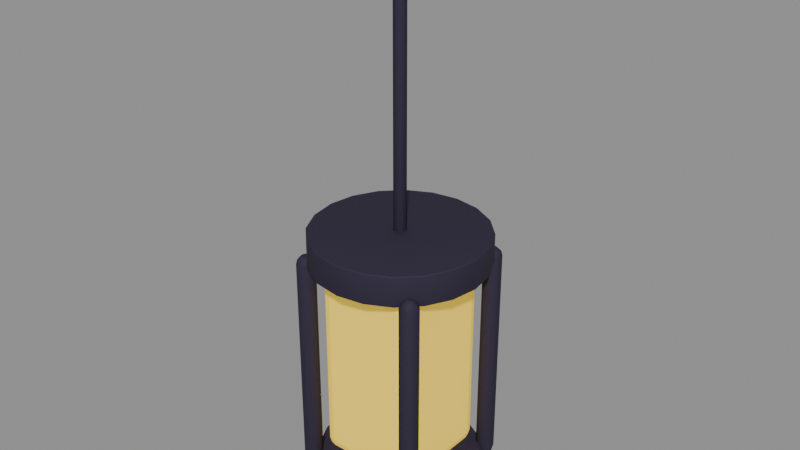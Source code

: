 # Source: lantern.blend  (saved by Blender 5.1.30; exported with 4.5.12 LTS)
import bpy
from mathutils import Matrix  # noqa: F401  (used for matrix-valued properties, if any)

bpy.ops.wm.read_factory_settings(use_empty=True)
scene = bpy.context.scene
scene.name = 'Scene'

# ---- materials (node trees are filled in below, after node groups)
mat_ink = bpy.data.materials.new('ink')
mat_ink.diffuse_color = (0.02956, 0.02315, 0.04667, 1.0)
mat_yellow = bpy.data.materials.new('yellow')
mat_yellow.diffuse_color = (0.9301, 0.6514, 0.06848, 1.0)

# ---- material node trees
mat_ink.use_nodes = True; mat_ink.node_tree.nodes.clear()
_N = mat_ink.node_tree.nodes; _L = mat_ink.node_tree.links
n0 = _N.new('ShaderNodeBsdfPrincipled'); n0.name = 'Principled BSDF'; n0.location = (-200, 100)
n0.inputs[0].default_value = (0.02956, 0.02315, 0.04667, 1.0)
n0.inputs[2].default_value = 0.77
n0.inputs[13].default_value = 0.25
n1 = _N.new('ShaderNodeOutputMaterial'); n1.name = 'Material Output'; n1.location = (200, 100)
_L.new(n0.outputs[0], n1.inputs[0])
n1.is_active_output = True
mat_yellow.use_nodes = True; mat_yellow.node_tree.nodes.clear()
_N = mat_yellow.node_tree.nodes; _L = mat_yellow.node_tree.links
n0 = _N.new('ShaderNodeBsdfPrincipled'); n0.name = 'Principled BSDF'; n0.location = (-200, 100)
n0.inputs[0].default_value = (0.9301, 0.6514, 0.06848, 1.0)
n0.inputs[2].default_value = 0.77
n0.inputs[13].default_value = 0.25
n0.inputs[27].default_value = (0.9301, 0.6514, 0.06848, 1.0)
n0.inputs[28].default_value = 0.45
n1 = _N.new('ShaderNodeOutputMaterial'); n1.name = 'Material Output'; n1.location = (200, 100)
_L.new(n0.outputs[0], n1.inputs[0])
n1.is_active_output = True

# ---- meshes
me_lower_cap = bpy.data.meshes.new('Lower_cap')
me_lower_cap.from_pydata([(0.0, 0.16, -0.035), (0.0, 0.16, 0.035), (0.04944, 0.1522, -0.035), (0.04944, 0.1522, 0.035), (0.09405, 0.1294, -0.035), (0.09405, 0.1294, 0.035), (0.1294, 0.09405, -0.035), (0.1294, 0.09405, 0.035), (0.1522, 0.04944, -0.035), (0.1522, 0.04944, 0.035), (0.16, 0.0, -0.035), (0.16, 0.0, 0.035), (0.1522, -0.04944, -0.035), (0.1522, -0.04944, 0.035), (0.1294, -0.09405, -0.035), (0.1294, -0.09405, 0.035), (0.09405, -0.1294, -0.035), (0.09405, -0.1294, 0.035), (0.04944, -0.1522, -0.035), (0.04944, -0.1522, 0.035), (0.0, -0.16, -0.035), (0.0, -0.16, 0.035), (-0.04944, -0.1522, -0.035), (-0.04944, -0.1522, 0.035), (-0.09405, -0.1294, -0.035), (-0.09405, -0.1294, 0.035), (-0.1294, -0.09405, -0.035), (-0.1294, -0.09405, 0.035), (-0.1522, -0.04944, -0.035), (-0.1522, -0.04944, 0.035), (-0.16, 0.0, -0.035), (-0.16, 0.0, 0.035), (-0.1522, 0.04944, -0.035), (-0.1522, 0.04944, 0.035), (-0.1294, 0.09405, -0.035), (-0.1294, 0.09405, 0.035), (-0.09405, 0.1294, -0.035), (-0.09405, 0.1294, 0.035), (-0.04944, 0.1522, -0.035), (-0.04944, 0.1522, 0.035)], [], [(0, 1, 3, 2), (2, 3, 5, 4), (4, 5, 7, 6), (6, 7, 9, 8), (8, 9, 11, 10), (10, 11, 13, 12), (12, 13, 15, 14), (14, 15, 17, 16), (16, 17, 19, 18), (18, 19, 21, 20), (20, 21, 23, 22), (22, 23, 25, 24), (24, 25, 27, 26), (26, 27, 29, 28), (28, 29, 31, 30), (30, 31, 33, 32), (32, 33, 35, 34), (34, 35, 37, 36), (3, 1, 39, 37, 35, 33, 31, 29, 27, 25, 23, 21, 19, 17, 15, 13, 11, 9, 7, 5), (36, 37, 39, 38), (38, 39, 1, 0), (0, 2, 4, 6, 8, 10, 12, 14, 16, 18, 20, 22, 24, 26, 28, 30, 32, 34, 36, 38)])
me_lower_cap.polygons.foreach_set('use_smooth', [True] * 22)
me_lower_cap.materials.append(mat_ink)
me_lower_cap.update()
me_upper_cap = bpy.data.meshes.new('Upper_cap')
me_upper_cap.from_pydata([(0.0, 0.17, -0.03), (0.0, 0.17, 0.03), (0.05253, 0.1617, -0.03), (0.05253, 0.1617, 0.03), (0.09992, 0.1375, -0.03), (0.09992, 0.1375, 0.03), (0.1375, 0.09992, -0.03), (0.1375, 0.09992, 0.03), (0.1617, 0.05253, -0.03), (0.1617, 0.05253, 0.03), (0.17, 0.0, -0.03), (0.17, 0.0, 0.03), (0.1617, -0.05253, -0.03), (0.1617, -0.05253, 0.03), (0.1375, -0.09992, -0.03), (0.1375, -0.09992, 0.03), (0.09992, -0.1375, -0.03), (0.09992, -0.1375, 0.03), (0.05253, -0.1617, -0.03), (0.05253, -0.1617, 0.03), (0.0, -0.17, -0.03), (0.0, -0.17, 0.03), (-0.05253, -0.1617, -0.03), (-0.05253, -0.1617, 0.03), (-0.09992, -0.1375, -0.03), (-0.09992, -0.1375, 0.03), (-0.1375, -0.09992, -0.03), (-0.1375, -0.09992, 0.03), (-0.1617, -0.05253, -0.03), (-0.1617, -0.05253, 0.03), (-0.17, 0.0, -0.03), (-0.17, 0.0, 0.03), (-0.1617, 0.05253, -0.03), (-0.1617, 0.05253, 0.03), (-0.1375, 0.09992, -0.03), (-0.1375, 0.09992, 0.03), (-0.09992, 0.1375, -0.03), (-0.09992, 0.1375, 0.03), (-0.05253, 0.1617, -0.03), (-0.05253, 0.1617, 0.03)], [], [(0, 1, 3, 2), (2, 3, 5, 4), (4, 5, 7, 6), (6, 7, 9, 8), (8, 9, 11, 10), (10, 11, 13, 12), (12, 13, 15, 14), (14, 15, 17, 16), (16, 17, 19, 18), (18, 19, 21, 20), (20, 21, 23, 22), (22, 23, 25, 24), (24, 25, 27, 26), (26, 27, 29, 28), (28, 29, 31, 30), (30, 31, 33, 32), (32, 33, 35, 34), (34, 35, 37, 36), (3, 1, 39, 37, 35, 33, 31, 29, 27, 25, 23, 21, 19, 17, 15, 13, 11, 9, 7, 5), (36, 37, 39, 38), (38, 39, 1, 0), (0, 2, 4, 6, 8, 10, 12, 14, 16, 18, 20, 22, 24, 26, 28, 30, 32, 34, 36, 38)])
me_upper_cap.polygons.foreach_set('use_smooth', [True] * 22)
me_upper_cap.materials.append(mat_ink)
me_upper_cap.update()
me_cage = bpy.data.meshes.new('Cage')
me_cage.from_pydata([(-0.111, 0.12, 0.04441), (-0.1136, 0.1264, 0.04441), (-0.12, 0.129, 0.04441), (-0.1264, 0.1264, 0.04441), (-0.129, 0.12, 0.04441), (-0.1264, 0.1136, 0.04441), (-0.12, 0.111, 0.04441), (-0.1136, 0.1136, 0.04441), (-0.1044, 0.12, 0.051), (-0.109, 0.131, 0.051), (-0.12, 0.1356, 0.051), (-0.131, 0.131, 0.051), (-0.1356, 0.12, 0.051), (-0.131, 0.109, 0.051), (-0.12, 0.1044, 0.051), (-0.109, 0.109, 0.051), (-0.102, 0.12, 0.06), (-0.1073, 0.1327, 0.06), (-0.12, 0.138, 0.06), (-0.1327, 0.1327, 0.06), (-0.138, 0.12, 0.06), (-0.1327, 0.1073, 0.06), (-0.12, 0.102, 0.06), (-0.1073, 0.1073, 0.06), (-0.102, 0.12, 0.49), (-0.1073, 0.1327, 0.49), (-0.12, 0.138, 0.49), (-0.1327, 0.1327, 0.49), (-0.138, 0.12, 0.49), (-0.1327, 0.1073, 0.49), (-0.12, 0.102, 0.49), (-0.1073, 0.1073, 0.49), (-0.1044, 0.12, 0.499), (-0.109, 0.131, 0.499), (-0.12, 0.1356, 0.499), (-0.131, 0.131, 0.499), (-0.1356, 0.12, 0.499), (-0.131, 0.109, 0.499), (-0.12, 0.1044, 0.499), (-0.109, 0.109, 0.499), (-0.111, 0.12, 0.5056), (-0.1136, 0.1264, 0.5056), (-0.12, 0.129, 0.5056), (-0.1264, 0.1264, 0.5056), (-0.129, 0.12, 0.5056), (-0.1264, 0.1136, 0.5056), (-0.12, 0.111, 0.5056), (-0.1136, 0.1136, 0.5056), (-0.12, 0.12, 0.042), (-0.12, 0.12, 0.508)], [], [(0, 1, 9, 8), (1, 2, 10, 9), (2, 3, 11, 10), (3, 4, 12, 11), (4, 5, 13, 12), (5, 6, 14, 13), (6, 7, 15, 14), (7, 0, 8, 15), (8, 9, 17, 16), (9, 10, 18, 17), (10, 11, 19, 18), (11, 12, 20, 19), (12, 13, 21, 20), (13, 14, 22, 21), (14, 15, 23, 22), (15, 8, 16, 23), (16, 17, 25, 24), (17, 18, 26, 25), (18, 19, 27, 26), (19, 20, 28, 27), (20, 21, 29, 28), (21, 22, 30, 29), (22, 23, 31, 30), (23, 16, 24, 31), (24, 25, 33, 32), (25, 26, 34, 33), (26, 27, 35, 34), (27, 28, 36, 35), (28, 29, 37, 36), (29, 30, 38, 37), (30, 31, 39, 38), (31, 24, 32, 39), (32, 33, 41, 40), (33, 34, 42, 41), (34, 35, 43, 42), (35, 36, 44, 43), (36, 37, 45, 44), (37, 38, 46, 45), (38, 39, 47, 46), (39, 32, 40, 47), (1, 0, 48), (2, 1, 48), (3, 2, 48), (4, 3, 48), (5, 4, 48), (6, 5, 48), (7, 6, 48), (0, 7, 48), (40, 41, 49), (41, 42, 49), (42, 43, 49), (43, 44, 49), (44, 45, 49), (45, 46, 49), (46, 47, 49), (47, 40, 49)])
me_cage.polygons.foreach_set('use_smooth', [True] * 56)
me_cage.materials.append(mat_ink)
me_cage.update()
me_cage_001 = bpy.data.meshes.new('Cage.001')
me_cage_001.from_pydata([(-0.111, -0.12, 0.04441), (-0.1136, -0.1136, 0.04441), (-0.12, -0.111, 0.04441), (-0.1264, -0.1136, 0.04441), (-0.129, -0.12, 0.04441), (-0.1264, -0.1264, 0.04441), (-0.12, -0.129, 0.04441), (-0.1136, -0.1264, 0.04441), (-0.1044, -0.12, 0.051), (-0.109, -0.109, 0.051), (-0.12, -0.1044, 0.051), (-0.131, -0.109, 0.051), (-0.1356, -0.12, 0.051), (-0.131, -0.131, 0.051), (-0.12, -0.1356, 0.051), (-0.109, -0.131, 0.051), (-0.102, -0.12, 0.06), (-0.1073, -0.1073, 0.06), (-0.12, -0.102, 0.06), (-0.1327, -0.1073, 0.06), (-0.138, -0.12, 0.06), (-0.1327, -0.1327, 0.06), (-0.12, -0.138, 0.06), (-0.1073, -0.1327, 0.06), (-0.102, -0.12, 0.49), (-0.1073, -0.1073, 0.49), (-0.12, -0.102, 0.49), (-0.1327, -0.1073, 0.49), (-0.138, -0.12, 0.49), (-0.1327, -0.1327, 0.49), (-0.12, -0.138, 0.49), (-0.1073, -0.1327, 0.49), (-0.1044, -0.12, 0.499), (-0.109, -0.109, 0.499), (-0.12, -0.1044, 0.499), (-0.131, -0.109, 0.499), (-0.1356, -0.12, 0.499), (-0.131, -0.131, 0.499), (-0.12, -0.1356, 0.499), (-0.109, -0.131, 0.499), (-0.111, -0.12, 0.5056), (-0.1136, -0.1136, 0.5056), (-0.12, -0.111, 0.5056), (-0.1264, -0.1136, 0.5056), (-0.129, -0.12, 0.5056), (-0.1264, -0.1264, 0.5056), (-0.12, -0.129, 0.5056), (-0.1136, -0.1264, 0.5056), (-0.12, -0.12, 0.042), (-0.12, -0.12, 0.508)], [], [(0, 1, 9, 8), (1, 2, 10, 9), (2, 3, 11, 10), (3, 4, 12, 11), (4, 5, 13, 12), (5, 6, 14, 13), (6, 7, 15, 14), (7, 0, 8, 15), (8, 9, 17, 16), (9, 10, 18, 17), (10, 11, 19, 18), (11, 12, 20, 19), (12, 13, 21, 20), (13, 14, 22, 21), (14, 15, 23, 22), (15, 8, 16, 23), (16, 17, 25, 24), (17, 18, 26, 25), (18, 19, 27, 26), (19, 20, 28, 27), (20, 21, 29, 28), (21, 22, 30, 29), (22, 23, 31, 30), (23, 16, 24, 31), (24, 25, 33, 32), (25, 26, 34, 33), (26, 27, 35, 34), (27, 28, 36, 35), (28, 29, 37, 36), (29, 30, 38, 37), (30, 31, 39, 38), (31, 24, 32, 39), (32, 33, 41, 40), (33, 34, 42, 41), (34, 35, 43, 42), (35, 36, 44, 43), (36, 37, 45, 44), (37, 38, 46, 45), (38, 39, 47, 46), (39, 32, 40, 47), (1, 0, 48), (2, 1, 48), (3, 2, 48), (4, 3, 48), (5, 4, 48), (6, 5, 48), (7, 6, 48), (0, 7, 48), (40, 41, 49), (41, 42, 49), (42, 43, 49), (43, 44, 49), (44, 45, 49), (45, 46, 49), (46, 47, 49), (47, 40, 49)])
me_cage_001.polygons.foreach_set('use_smooth', [True] * 56)
me_cage_001.materials.append(mat_ink)
me_cage_001.update()
me_cage_002 = bpy.data.meshes.new('Cage.002')
me_cage_002.from_pydata([(0.129, 0.12, 0.04441), (0.1264, 0.1264, 0.04441), (0.12, 0.129, 0.04441), (0.1136, 0.1264, 0.04441), (0.111, 0.12, 0.04441), (0.1136, 0.1136, 0.04441), (0.12, 0.111, 0.04441), (0.1264, 0.1136, 0.04441), (0.1356, 0.12, 0.051), (0.131, 0.131, 0.051), (0.12, 0.1356, 0.051), (0.109, 0.131, 0.051), (0.1044, 0.12, 0.051), (0.109, 0.109, 0.051), (0.12, 0.1044, 0.051), (0.131, 0.109, 0.051), (0.138, 0.12, 0.06), (0.1327, 0.1327, 0.06), (0.12, 0.138, 0.06), (0.1073, 0.1327, 0.06), (0.102, 0.12, 0.06), (0.1073, 0.1073, 0.06), (0.12, 0.102, 0.06), (0.1327, 0.1073, 0.06), (0.138, 0.12, 0.49), (0.1327, 0.1327, 0.49), (0.12, 0.138, 0.49), (0.1073, 0.1327, 0.49), (0.102, 0.12, 0.49), (0.1073, 0.1073, 0.49), (0.12, 0.102, 0.49), (0.1327, 0.1073, 0.49), (0.1356, 0.12, 0.499), (0.131, 0.131, 0.499), (0.12, 0.1356, 0.499), (0.109, 0.131, 0.499), (0.1044, 0.12, 0.499), (0.109, 0.109, 0.499), (0.12, 0.1044, 0.499), (0.131, 0.109, 0.499), (0.129, 0.12, 0.5056), (0.1264, 0.1264, 0.5056), (0.12, 0.129, 0.5056), (0.1136, 0.1264, 0.5056), (0.111, 0.12, 0.5056), (0.1136, 0.1136, 0.5056), (0.12, 0.111, 0.5056), (0.1264, 0.1136, 0.5056), (0.12, 0.12, 0.042), (0.12, 0.12, 0.508)], [], [(0, 1, 9, 8), (1, 2, 10, 9), (2, 3, 11, 10), (3, 4, 12, 11), (4, 5, 13, 12), (5, 6, 14, 13), (6, 7, 15, 14), (7, 0, 8, 15), (8, 9, 17, 16), (9, 10, 18, 17), (10, 11, 19, 18), (11, 12, 20, 19), (12, 13, 21, 20), (13, 14, 22, 21), (14, 15, 23, 22), (15, 8, 16, 23), (16, 17, 25, 24), (17, 18, 26, 25), (18, 19, 27, 26), (19, 20, 28, 27), (20, 21, 29, 28), (21, 22, 30, 29), (22, 23, 31, 30), (23, 16, 24, 31), (24, 25, 33, 32), (25, 26, 34, 33), (26, 27, 35, 34), (27, 28, 36, 35), (28, 29, 37, 36), (29, 30, 38, 37), (30, 31, 39, 38), (31, 24, 32, 39), (32, 33, 41, 40), (33, 34, 42, 41), (34, 35, 43, 42), (35, 36, 44, 43), (36, 37, 45, 44), (37, 38, 46, 45), (38, 39, 47, 46), (39, 32, 40, 47), (1, 0, 48), (2, 1, 48), (3, 2, 48), (4, 3, 48), (5, 4, 48), (6, 5, 48), (7, 6, 48), (0, 7, 48), (40, 41, 49), (41, 42, 49), (42, 43, 49), (43, 44, 49), (44, 45, 49), (45, 46, 49), (46, 47, 49), (47, 40, 49)])
me_cage_002.polygons.foreach_set('use_smooth', [True] * 56)
me_cage_002.materials.append(mat_ink)
me_cage_002.update()
me_cage_003 = bpy.data.meshes.new('Cage.003')
me_cage_003.from_pydata([(0.129, -0.12, 0.04441), (0.1264, -0.1136, 0.04441), (0.12, -0.111, 0.04441), (0.1136, -0.1136, 0.04441), (0.111, -0.12, 0.04441), (0.1136, -0.1264, 0.04441), (0.12, -0.129, 0.04441), (0.1264, -0.1264, 0.04441), (0.1356, -0.12, 0.051), (0.131, -0.109, 0.051), (0.12, -0.1044, 0.051), (0.109, -0.109, 0.051), (0.1044, -0.12, 0.051), (0.109, -0.131, 0.051), (0.12, -0.1356, 0.051), (0.131, -0.131, 0.051), (0.138, -0.12, 0.06), (0.1327, -0.1073, 0.06), (0.12, -0.102, 0.06), (0.1073, -0.1073, 0.06), (0.102, -0.12, 0.06), (0.1073, -0.1327, 0.06), (0.12, -0.138, 0.06), (0.1327, -0.1327, 0.06), (0.138, -0.12, 0.49), (0.1327, -0.1073, 0.49), (0.12, -0.102, 0.49), (0.1073, -0.1073, 0.49), (0.102, -0.12, 0.49), (0.1073, -0.1327, 0.49), (0.12, -0.138, 0.49), (0.1327, -0.1327, 0.49), (0.1356, -0.12, 0.499), (0.131, -0.109, 0.499), (0.12, -0.1044, 0.499), (0.109, -0.109, 0.499), (0.1044, -0.12, 0.499), (0.109, -0.131, 0.499), (0.12, -0.1356, 0.499), (0.131, -0.131, 0.499), (0.129, -0.12, 0.5056), (0.1264, -0.1136, 0.5056), (0.12, -0.111, 0.5056), (0.1136, -0.1136, 0.5056), (0.111, -0.12, 0.5056), (0.1136, -0.1264, 0.5056), (0.12, -0.129, 0.5056), (0.1264, -0.1264, 0.5056), (0.12, -0.12, 0.042), (0.12, -0.12, 0.508)], [], [(0, 1, 9, 8), (1, 2, 10, 9), (2, 3, 11, 10), (3, 4, 12, 11), (4, 5, 13, 12), (5, 6, 14, 13), (6, 7, 15, 14), (7, 0, 8, 15), (8, 9, 17, 16), (9, 10, 18, 17), (10, 11, 19, 18), (11, 12, 20, 19), (12, 13, 21, 20), (13, 14, 22, 21), (14, 15, 23, 22), (15, 8, 16, 23), (16, 17, 25, 24), (17, 18, 26, 25), (18, 19, 27, 26), (19, 20, 28, 27), (20, 21, 29, 28), (21, 22, 30, 29), (22, 23, 31, 30), (23, 16, 24, 31), (24, 25, 33, 32), (25, 26, 34, 33), (26, 27, 35, 34), (27, 28, 36, 35), (28, 29, 37, 36), (29, 30, 38, 37), (30, 31, 39, 38), (31, 24, 32, 39), (32, 33, 41, 40), (33, 34, 42, 41), (34, 35, 43, 42), (35, 36, 44, 43), (36, 37, 45, 44), (37, 38, 46, 45), (38, 39, 47, 46), (39, 32, 40, 47), (1, 0, 48), (2, 1, 48), (3, 2, 48), (4, 3, 48), (5, 4, 48), (6, 5, 48), (7, 6, 48), (0, 7, 48), (40, 41, 49), (41, 42, 49), (42, 43, 49), (43, 44, 49), (44, 45, 49), (45, 46, 49), (46, 47, 49), (47, 40, 49)])
me_cage_003.polygons.foreach_set('use_smooth', [True] * 56)
me_cage_003.materials.append(mat_ink)
me_cage_003.update()
me_amber_diffuser = bpy.data.meshes.new('Amber_diffuser')
me_amber_diffuser.from_pydata([(-0.105, -0.105, -0.2), (-0.105, -0.105, 0.2), (-0.105, 0.105, -0.2), (-0.105, 0.105, 0.2), (0.105, -0.105, -0.2), (0.105, -0.105, 0.2), (0.105, 0.105, -0.2), (0.105, 0.105, 0.2)], [], [(0, 1, 3, 2), (2, 3, 7, 6), (6, 7, 5, 4), (4, 5, 1, 0), (2, 6, 4, 0), (7, 3, 1, 5)])
me_amber_diffuser.materials.append(mat_yellow)
me_amber_diffuser.update()
me_suspension_cable = bpy.data.meshes.new('Suspension_cable')
me_suspension_cable.from_pydata([(0.006, 0.0, 0.5396), (0.004243, 0.004243, 0.5396), (3.674e-19, 0.006, 0.5396), (-0.004243, 0.004243, 0.5396), (-0.006, 7.348e-19, 0.5396), (-0.004243, -0.004243, 0.5396), (-1.102e-18, -0.006, 0.5396), (0.004243, -0.004243, 0.5396), (0.01039, 0.0, 0.544), (0.007348, 0.007348, 0.544), (6.363e-19, 0.01039, 0.544), (-0.007348, 0.007348, 0.544), (-0.01039, 1.273e-18, 0.544), (-0.007348, -0.007348, 0.544), (-1.909e-18, -0.01039, 0.544), (0.007348, -0.007348, 0.544), (0.012, 0.0, 0.55), (0.008485, 0.008485, 0.55), (7.348e-19, 0.012, 0.55), (-0.008485, 0.008485, 0.55), (-0.012, 1.47e-18, 0.55), (-0.008485, -0.008485, 0.55), (-2.204e-18, -0.012, 0.55), (0.008485, -0.008485, 0.55), (0.012, 0.0, 1.1), (0.008485, 0.008485, 1.1), (7.348e-19, 0.012, 1.1), (-0.008485, 0.008485, 1.1), (-0.012, 1.47e-18, 1.1), (-0.008485, -0.008485, 1.1), (-2.204e-18, -0.012, 1.1), (0.008485, -0.008485, 1.1), (0.01039, 0.0, 1.106), (0.007348, 0.007348, 1.106), (6.363e-19, 0.01039, 1.106), (-0.007348, 0.007348, 1.106), (-0.01039, 1.273e-18, 1.106), (-0.007348, -0.007348, 1.106), (-1.909e-18, -0.01039, 1.106), (0.007348, -0.007348, 1.106), (0.006, 0.0, 1.11), (0.004243, 0.004243, 1.11), (3.674e-19, 0.006, 1.11), (-0.004243, 0.004243, 1.11), (-0.006, 7.348e-19, 1.11), (-0.004243, -0.004243, 1.11), (-1.102e-18, -0.006, 1.11), (0.004243, -0.004243, 1.11), (0.0, 0.0, 0.538), (0.0, 0.0, 1.112)], [], [(0, 1, 9, 8), (1, 2, 10, 9), (2, 3, 11, 10), (3, 4, 12, 11), (4, 5, 13, 12), (5, 6, 14, 13), (6, 7, 15, 14), (7, 0, 8, 15), (8, 9, 17, 16), (9, 10, 18, 17), (10, 11, 19, 18), (11, 12, 20, 19), (12, 13, 21, 20), (13, 14, 22, 21), (14, 15, 23, 22), (15, 8, 16, 23), (16, 17, 25, 24), (17, 18, 26, 25), (18, 19, 27, 26), (19, 20, 28, 27), (20, 21, 29, 28), (21, 22, 30, 29), (22, 23, 31, 30), (23, 16, 24, 31), (24, 25, 33, 32), (25, 26, 34, 33), (26, 27, 35, 34), (27, 28, 36, 35), (28, 29, 37, 36), (29, 30, 38, 37), (30, 31, 39, 38), (31, 24, 32, 39), (32, 33, 41, 40), (33, 34, 42, 41), (34, 35, 43, 42), (35, 36, 44, 43), (36, 37, 45, 44), (37, 38, 46, 45), (38, 39, 47, 46), (39, 32, 40, 47), (1, 0, 48), (2, 1, 48), (3, 2, 48), (4, 3, 48), (5, 4, 48), (6, 5, 48), (7, 6, 48), (0, 7, 48), (40, 41, 49), (41, 42, 49), (42, 43, 49), (43, 44, 49), (44, 45, 49), (45, 46, 49), (46, 47, 49), (47, 40, 49)])
me_suspension_cable.polygons.foreach_set('use_smooth', [True] * 56)
me_suspension_cable.materials.append(mat_ink)
me_suspension_cable.update()
me_ceiling_rose = bpy.data.meshes.new('Ceiling_rose')
me_ceiling_rose.from_pydata([(-0.07, -0.07, -0.02), (-0.07, -0.07, 0.02), (-0.07, 0.07, -0.02), (-0.07, 0.07, 0.02), (0.07, -0.07, -0.02), (0.07, -0.07, 0.02), (0.07, 0.07, -0.02), (0.07, 0.07, 0.02)], [], [(0, 1, 3, 2), (2, 3, 7, 6), (6, 7, 5, 4), (4, 5, 1, 0), (2, 6, 4, 0), (7, 3, 1, 5)])
me_ceiling_rose.materials.append(mat_ink)
me_ceiling_rose.update()

# ---- objects
ob_lantern = bpy.data.objects.new('Lantern', None)
ob_lower_cap = bpy.data.objects.new('Lower_cap', me_lower_cap)
ob_upper_cap = bpy.data.objects.new('Upper_cap', me_upper_cap)
ob_cage = bpy.data.objects.new('Cage', me_cage)
ob_cage_001 = bpy.data.objects.new('Cage.001', me_cage_001)
ob_cage_002 = bpy.data.objects.new('Cage.002', me_cage_002)
ob_cage_003 = bpy.data.objects.new('Cage.003', me_cage_003)
ob_amber_diffuser = bpy.data.objects.new('Amber_diffuser', me_amber_diffuser)
ob_suspension_cable = bpy.data.objects.new('Suspension_cable', me_suspension_cable)
ob_ceiling_rose = bpy.data.objects.new('Ceiling_rose', me_ceiling_rose)

# ---- transforms, parenting, visibility, modifiers, constraints
ob_lantern.location = (0.0, 0.0, 0.0)
ob_lantern.empty_display_size = 0.05
ob_lower_cap.parent = ob_lantern
ob_lower_cap.location = (0.0, 0.0, 0.035)
_m = ob_lower_cap.modifiers.new('Bevel', 'BEVEL')
_m.width = 0.003
_m.width_pct = 0.003
_m.segments = 3
_m.angle_limit = 0.6109
ob_upper_cap.parent = ob_lantern
ob_upper_cap.location = (0.0, 0.0, 0.52)
_m = ob_upper_cap.modifiers.new('Bevel', 'BEVEL')
_m.width = 0.003
_m.width_pct = 0.003
_m.segments = 3
_m.angle_limit = 0.6109
ob_cage.parent = ob_lantern
ob_cage.location = (0.0, 0.0, 0.0)
ob_cage_001.parent = ob_lantern
ob_cage_001.location = (0.0, 0.0, 0.0)
ob_cage_002.parent = ob_lantern
ob_cage_002.location = (0.0, 0.0, 0.0)
ob_cage_003.parent = ob_lantern
ob_cage_003.location = (0.0, 0.0, 0.0)
ob_amber_diffuser.parent = ob_lantern
ob_amber_diffuser.location = (0.0, 0.0, 0.28)
_m = ob_amber_diffuser.modifiers.new('Bevel', 'BEVEL')
_m.width = 0.025
_m.width_pct = 0.025
_m.segments = 3
_m.angle_limit = 0.6109
ob_suspension_cable.parent = ob_lantern
ob_suspension_cable.location = (0.0, 0.0, 0.0)
ob_ceiling_rose.parent = ob_lantern
ob_ceiling_rose.location = (0.0, 0.0, 1.1)
_m = ob_ceiling_rose.modifiers.new('Bevel', 'BEVEL')
_m.width = 0.005
_m.width_pct = 0.005
_m.segments = 3
_m.angle_limit = 0.6109

# ---- collection membership
scene.collection.objects.link(ob_lantern)
scene.collection.objects.link(ob_lower_cap)
scene.collection.objects.link(ob_upper_cap)
scene.collection.objects.link(ob_cage)
scene.collection.objects.link(ob_cage_001)
scene.collection.objects.link(ob_cage_002)
scene.collection.objects.link(ob_cage_003)
scene.collection.objects.link(ob_amber_diffuser)
scene.collection.objects.link(ob_suspension_cable)
scene.collection.objects.link(ob_ceiling_rose)

# ---- scene / render settings (as saved in the file)
scene.frame_start = 1; scene.frame_end = 250; scene.frame_set(1)
scene.render.engine = 'BLENDER_EEVEE_NEXT'
scene.render.bake_bias = 0.0
scene.render.bake_samples = 0
scene.cycles.sampling_pattern = 'TABULATED_SOBOL'
scene.eevee.use_volume_custom_range = False
bpy.context.view_layer.update()

# ---- added for rendering (the .blend has no active camera and no usable light): camera, sun + grey world if the file has none
cam_auto = bpy.data.cameras.new('AutoCamera')
cam_auto.lens = 50.0
cam_auto.sensor_width = 36.0
cam_auto.clip_end = 1000.0
ob_auto_camera = bpy.data.objects.new('AutoCamera', cam_auto)
scene.collection.objects.link(ob_auto_camera)
ob_auto_camera.location = (1.12771, -1.35325, 1.46217)
ob_auto_camera.rotation_euler = (1.09748, -7.21219e-08, 0.694738)
scene.camera = ob_auto_camera
light_auto_sun = bpy.data.lights.new('AutoSun', 'SUN')
light_auto_sun.energy = 3.0
light_auto_sun.angle = 0.0523599
ob_auto_sun = bpy.data.objects.new('AutoSun', light_auto_sun)
scene.collection.objects.link(ob_auto_sun)
ob_auto_sun.rotation_euler = (0.872665, 0.174533, 0.523599)
if scene.world is None:
    world_auto = bpy.data.worlds.new('AutoWorld')
    world_auto.color = (0.3, 0.3, 0.3)
    scene.world = world_auto
bpy.context.view_layer.update()
